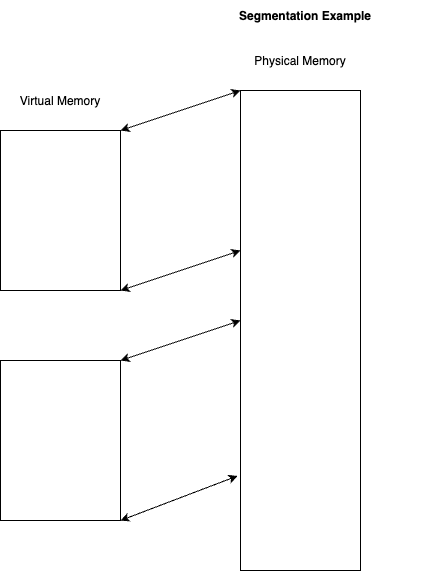

The diagram above was exported from draw.io. Its source (the exported page's mxGraphModel, read from the mxfile embedded in the PNG):
<mxGraphModel dx="708" dy="394" grid="1" gridSize="10" guides="1" tooltips="1" connect="1" arrows="1" fold="1" page="1" pageScale="1" pageWidth="850" pageHeight="1100" math="0" shadow="0">
  <root>
    <mxCell id="0" />
    <mxCell id="1" parent="0" />
    <mxCell id="4" style="edgeStyle=orthogonalEdgeStyle;rounded=0;orthogonalLoop=1;jettySize=auto;exitX=0.5;exitY=1;exitDx=0;exitDy=0;entryX=0.5;entryY=1;entryDx=0;entryDy=0;" parent="1" source="2" target="2" edge="1">
      <mxGeometry relative="1" as="geometry">
        <mxPoint x="130" y="540" as="targetPoint" />
      </mxGeometry>
    </mxCell>
    <mxCell id="2" value="" style="rounded=0;" parent="1" vertex="1">
      <mxGeometry x="80" y="160" width="120" height="160" as="geometry" />
    </mxCell>
    <mxCell id="3" value="" style="rounded=0;" parent="1" vertex="1">
      <mxGeometry x="320" y="120" width="120" height="480" as="geometry" />
    </mxCell>
    <mxCell id="6" style="edgeStyle=orthogonalEdgeStyle;rounded=0;orthogonalLoop=1;jettySize=auto;exitX=0.5;exitY=1;exitDx=0;exitDy=0;" parent="1" source="2" target="2" edge="1">
      <mxGeometry relative="1" as="geometry" />
    </mxCell>
    <mxCell id="9" value="Virtual Memory" style="text;align=center;verticalAlign=middle;resizable=0;points=[];autosize=1;strokeColor=none;fillColor=none;" parent="1" vertex="1">
      <mxGeometry x="90" y="120" width="100" height="20" as="geometry" />
    </mxCell>
    <mxCell id="11" value="Physical Memory" style="text;align=center;verticalAlign=middle;resizable=0;points=[];autosize=1;strokeColor=none;fillColor=none;" parent="1" vertex="1">
      <mxGeometry x="325" y="80" width="110" height="20" as="geometry" />
    </mxCell>
    <mxCell id="17" value="" style="endArrow=classic;startArrow=classic;rounded=0;exitX=1;exitY=0;exitDx=0;exitDy=0;entryX=0;entryY=0;entryDx=0;entryDy=0;" parent="1" source="2" target="3" edge="1">
      <mxGeometry width="50" height="50" relative="1" as="geometry">
        <mxPoint x="400" y="360" as="sourcePoint" />
        <mxPoint x="450" y="310" as="targetPoint" />
      </mxGeometry>
    </mxCell>
    <mxCell id="18" value="" style="endArrow=classic;startArrow=classic;rounded=0;exitX=1;exitY=1;exitDx=0;exitDy=0;entryX=0;entryY=0;entryDx=0;entryDy=0;" parent="1" source="2" edge="1">
      <mxGeometry width="50" height="50" relative="1" as="geometry">
        <mxPoint x="200" y="280" as="sourcePoint" />
        <mxPoint x="320" y="280" as="targetPoint" />
      </mxGeometry>
    </mxCell>
    <mxCell id="20" value="Segmentation Example" style="text;strokeColor=none;fillColor=none;align=center;verticalAlign=middle;rounded=0;fontStyle=1" parent="1" vertex="1">
      <mxGeometry x="250" y="30" width="270" height="30" as="geometry" />
    </mxCell>
    <mxCell id="21" value="dual" parent="0" />
    <mxCell id="22" value="" style="rounded=0;" vertex="1" parent="21">
      <mxGeometry x="80" y="390" width="120" height="160" as="geometry" />
    </mxCell>
    <mxCell id="23" value="" style="endArrow=classic;startArrow=classic;rounded=0;exitX=1;exitY=1;exitDx=0;exitDy=0;entryX=-0.025;entryY=0.803;entryDx=0;entryDy=0;entryPerimeter=0;" edge="1" parent="21" source="22" target="3">
      <mxGeometry width="50" height="50" relative="1" as="geometry">
        <mxPoint x="210" y="330" as="sourcePoint" />
        <mxPoint x="330" y="290" as="targetPoint" />
      </mxGeometry>
    </mxCell>
    <mxCell id="24" value="" style="endArrow=classic;startArrow=classic;rounded=0;exitX=1;exitY=0;exitDx=0;exitDy=0;entryX=0;entryY=0;entryDx=0;entryDy=0;" edge="1" parent="21">
      <mxGeometry width="50" height="50" relative="1" as="geometry">
        <mxPoint x="200" y="390" as="sourcePoint" />
        <mxPoint x="320" y="350" as="targetPoint" />
      </mxGeometry>
    </mxCell>
  </root>
</mxGraphModel>